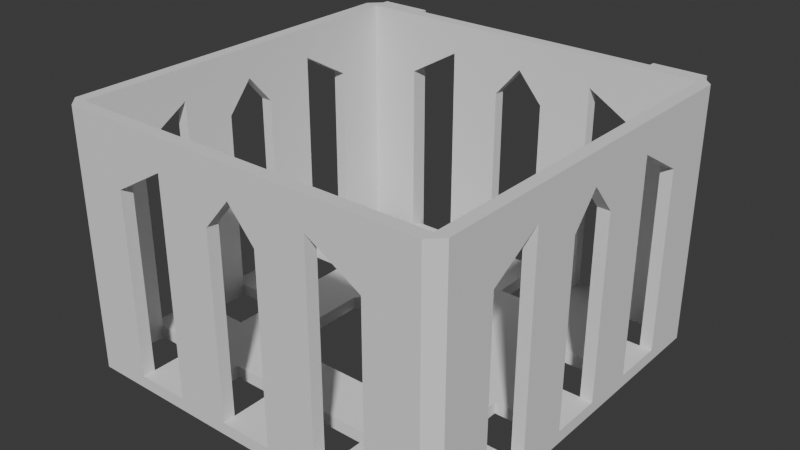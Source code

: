 # Source: shower_bottle_holder_1.blend  (saved by Blender 4.2.66; exported with 4.5.12 LTS)
import bpy
from mathutils import Matrix  # noqa: F401  (used for matrix-valued properties, if any)

bpy.ops.wm.read_factory_settings(use_empty=True)
scene = bpy.context.scene
scene.name = 'Scene'

# ---- collections
col_collection = bpy.data.collections.new('Collection'); scene.collection.children.link(col_collection)

# ---- world
world_world = bpy.data.worlds.new('World'); scene.world = world_world
world_world.use_nodes = True; world_world.node_tree.nodes.clear()
_N = world_world.node_tree.nodes; _L = world_world.node_tree.links
n0 = _N.new('ShaderNodeOutputWorld'); n0.name = 'World Output'; n0.location = (300, 300)
n1 = _N.new('ShaderNodeBackground'); n1.name = 'Background'; n1.location = (10, 300)
n1.inputs[0].default_value = (0.05088, 0.05088, 0.05088, 1.0)
_L.new(n1.outputs[0], n0.inputs[0])
n0.is_active_output = True
world_world.color = (0.05088, 0.05088, 0.05088)
world_world.use_sun_shadow = False
world_world.sun_shadow_jitter_overblur = 0.0

# ---- meshes
me_cube = bpy.data.meshes.new('Cube')
me_cube.from_pydata([(-60.0, -60.0, -2.0), (-60.0, -60.0, 2.0), (-60.0, 60.0, -2.0), (-60.0, 60.0, 2.0), (60.0, -60.0, -2.0), (60.0, -60.0, 2.0), (60.0, 60.0, -2.0), (60.0, 60.0, 2.0), (-60.0, -64.0, -2.0), (-60.0, -64.0, 2.0), (-60.0, 64.0, 2.0), (-60.0, 64.0, -2.0), (60.0, 64.0, -2.0), (60.0, 64.0, 2.0), (60.0, -64.0, 2.0), (60.0, -64.0, -2.0), (-64.0, 60.0, -2.0), (-64.0, -60.0, -2.0), (-64.0, -60.0, 2.0), (-64.0, 60.0, 2.0), (64.0, 60.0, 2.0), (64.0, 60.0, -2.0), (64.0, -60.0, -2.0), (64.0, -60.0, 2.0), (60.0, 42.86, 2.0), (60.0, 25.71, 2.0), (60.0, 8.571, 2.0), (60.0, -8.571, 2.0), (60.0, -25.71, 2.0), (60.0, -42.86, 2.0), (64.0, 42.86, 2.0), (64.0, 25.71, 2.0), (64.0, 8.571, 2.0), (64.0, -8.571, 2.0), (64.0, -25.71, 2.0), (64.0, -42.86, 2.0), (42.86, -60.0, 2.0), (25.71, -60.0, 2.0), (8.571, -60.0, 2.0), (-8.571, -60.0, 2.0), (-25.71, -60.0, 2.0), (-42.86, -60.0, 2.0), (42.86, -64.0, 2.0), (25.71, -64.0, 2.0), (8.571, -64.0, 2.0), (-8.571, -64.0, 2.0), (-25.71, -64.0, 2.0), (-42.86, -64.0, 2.0), (-60.0, -42.86, 2.0), (-60.0, -25.71, 2.0), (-60.0, -8.571, 2.0), (-60.0, 8.571, 2.0), (-60.0, 25.71, 2.0), (-60.0, 42.86, 2.0), (-64.0, -42.86, 2.0), (-64.0, -25.71, 2.0), (-64.0, -8.571, 2.0), (-64.0, 8.571, 2.0), (-64.0, 25.71, 2.0), (-64.0, 42.86, 2.0), (-42.86, 60.0, 2.0), (-25.71, 60.0, 2.0), (-8.571, 60.0, 2.0), (8.571, 60.0, 2.0), (25.71, 60.0, 2.0), (42.86, 60.0, 2.0), (-42.86, 64.0, 2.0), (-25.71, 64.0, 2.0), (-8.571, 64.0, 2.0), (8.571, 64.0, 2.0), (25.71, 64.0, 2.0), (42.86, 64.0, 2.0), (-60.0, 42.86, 62.0), (-60.0, 60.0, 62.0), (42.86, 60.0, 62.0), (60.0, 60.0, 62.0), (60.0, -42.86, 62.0), (60.0, -60.0, 62.0), (-42.86, -60.0, 62.0), (-60.0, -60.0, 62.0), (42.86, 64.0, 62.0), (60.0, 64.0, 62.0), (-42.86, -64.0, 62.0), (-60.0, -64.0, 62.0), (60.0, -64.0, 62.0), (-60.0, 64.0, 62.0), (-64.0, 42.86, 62.0), (-64.0, 60.0, 62.0), (64.0, -42.86, 62.0), (64.0, -60.0, 62.0), (-64.0, -60.0, 62.0), (64.0, 60.0, 62.0), (60.0, 42.86, 62.0), (60.0, 25.71, 72.0), (60.0, 8.571, 62.0), (60.0, -8.571, 62.0), (60.0, -25.71, 72.0), (64.0, 42.86, 62.0), (64.0, 25.71, 72.0), (64.0, 8.571, 62.0), (64.0, -8.571, 62.0), (64.0, -25.71, 72.0), (42.86, -60.0, 62.0), (25.71, -60.0, 72.0), (8.571, -60.0, 62.0), (-8.571, -60.0, 62.0), (-25.71, -60.0, 72.0), (42.86, -64.0, 62.0), (25.71, -64.0, 72.0), (8.571, -64.0, 62.0), (-8.571, -64.0, 62.0), (-25.71, -64.0, 72.0), (-60.0, -42.86, 62.0), (-60.0, -25.71, 72.0), (-60.0, -8.571, 62.0), (-60.0, 8.571, 62.0), (-60.0, 25.71, 72.0), (-64.0, -42.86, 62.0), (-64.0, -25.71, 72.0), (-64.0, -8.571, 62.0), (-64.0, 8.571, 62.0), (-64.0, 25.71, 72.0), (-42.86, 60.0, 62.0), (-25.71, 60.0, 72.0), (-8.571, 60.0, 62.0), (8.571, 60.0, 62.0), (25.71, 60.0, 72.0), (-42.86, 64.0, 62.0), (-25.71, 64.0, 72.0), (-8.571, 64.0, 62.0), (8.571, 64.0, 62.0), (25.71, 64.0, 72.0), (-60.0, 42.86, 82.0), (-60.0, 60.0, 82.0), (42.86, 60.0, 82.0), (60.0, 60.0, 82.0), (60.0, -42.86, 82.0), (60.0, -60.0, 82.0), (-42.86, -60.0, 82.0), (-60.0, -60.0, 82.0), (42.86, 64.0, 82.0), (60.0, 64.0, 82.0), (-42.86, -64.0, 82.0), (-60.0, -64.0, 82.0), (60.0, -64.0, 82.0), (-60.0, 64.0, 82.0), (-64.0, 42.86, 82.0), (-64.0, 60.0, 82.0), (64.0, -42.86, 82.0), (64.0, -60.0, 82.0), (-64.0, -60.0, 82.0), (64.0, 60.0, 82.0), (60.0, 42.86, 82.0), (60.0, 25.71, 82.0), (60.0, 8.571, 82.0), (60.0, -8.571, 82.0), (60.0, -25.71, 82.0), (64.0, 42.86, 82.0), (64.0, 25.71, 82.0), (64.0, 8.571, 82.0), (64.0, -8.571, 82.0), (64.0, -25.71, 82.0), (42.86, -60.0, 82.0), (25.71, -60.0, 82.0), (8.571, -60.0, 82.0), (-8.571, -60.0, 82.0), (-25.71, -60.0, 82.0), (42.86, -64.0, 82.0), (25.71, -64.0, 82.0), (8.571, -64.0, 82.0), (-8.571, -64.0, 82.0), (-25.71, -64.0, 82.0), (-60.0, -42.86, 82.0), (-60.0, -25.71, 82.0), (-60.0, -8.571, 82.0), (-60.0, 8.571, 82.0), (-60.0, 25.71, 82.0), (-64.0, -42.86, 82.0), (-64.0, -25.71, 82.0), (-64.0, -8.571, 82.0), (-64.0, 8.571, 82.0), (-64.0, 25.71, 82.0), (-42.86, 60.0, 82.0), (-25.71, 60.0, 82.0), (-8.571, 60.0, 82.0), (8.571, 60.0, 82.0), (25.71, 60.0, 82.0), (-42.86, 64.0, 82.0), (-25.71, 64.0, 82.0), (-8.571, 64.0, 82.0), (8.571, 64.0, 82.0), (25.71, 64.0, 82.0), (-60.0, 1.907e-06, 72.0), (-64.0, 1.907e-06, 72.0), (-64.0, 1.907e-06, 82.0), (-60.0, 1.907e-06, 82.0), (60.0, -1.907e-06, 82.0), (64.0, -1.907e-06, 82.0), (64.0, -1.907e-06, 72.0), (60.0, -1.907e-06, 72.0), (1.907e-06, 60.0, 72.0), (1.907e-06, 60.0, 82.0), (1.907e-06, 64.0, 82.0), (1.907e-06, 64.0, 72.0), (-1.907e-06, -64.0, 72.0), (-1.907e-06, -64.0, 82.0), (-1.907e-06, -60.0, 82.0), (-1.907e-06, -60.0, 72.0), (-42.86, 64.0, -2.0), (42.86, 64.0, -2.0), (-60.0, 66.0, 2.0), (-60.0, 66.0, -2.0), (-42.86, 66.0, -2.0), (42.86, 66.0, 2.0), (60.0, 66.0, 2.0), (60.0, 66.0, -2.0), (42.86, 66.0, 62.0), (-60.0, 66.0, 62.0), (-42.86, 66.0, 2.0), (60.0, 66.0, 62.0), (-42.86, 66.0, 62.0), (42.86, 66.0, 82.0), (60.0, 66.0, 82.0), (-60.0, 66.0, 82.0), (-42.86, 66.0, 82.0), (42.86, 66.0, -2.0), (-42.89, 42.86, 2.0), (-42.91, -8.571, 2.0), (-42.92, 8.571, 2.0), (-42.92, -42.86, 2.0), (-42.95, 25.71, 2.0), (-42.91, -25.71, 2.0), (-25.77, -8.571, 2.0), (-25.76, 25.71, 2.0), (-25.76, 42.86, 2.0), (-25.77, -42.86, 2.0), (-25.76, 8.571, 2.0), (-25.78, -25.71, 2.0), (-8.582, 25.71, 2.0), (-8.569, 42.86, 2.0), (-8.555, -42.86, 2.0), (-8.582, -25.71, 2.0), (8.599, 42.86, 2.0), (8.592, -42.86, 2.0), (8.592, 25.71, 2.0), (8.588, -25.71, 2.0), (25.76, 25.71, 2.0), (25.75, 42.86, 2.0), (25.76, 8.571, 2.0), (25.75, -42.86, 2.0), (25.75, -8.571, 2.0), (25.75, -25.71, 2.0), (42.94, -8.571, 2.0), (42.94, 42.86, 2.0), (42.95, 8.571, 2.0), (42.94, -42.86, 2.0), (42.92, 25.71, 2.0), (42.91, -25.71, 2.0), (-60.0, 42.86, -2.0), (-60.0, 25.71, -2.0), (-60.0, 8.571, -2.0), (-60.0, -8.571, -2.0), (-60.0, -25.71, -2.0), (-60.0, -42.86, -2.0), (60.0, -42.86, -2.0), (60.0, -25.71, -2.0), (60.0, -8.571, -2.0), (60.0, 8.571, -2.0), (60.0, 25.71, -2.0), (60.0, 42.86, -2.0), (42.86, 60.0, -2.0), (25.71, 60.0, -2.0), (8.571, 60.0, -2.0), (-8.571, 60.0, -2.0), (-25.71, 60.0, -2.0), (-42.86, 60.0, -2.0), (-42.86, -60.0, -2.0), (-25.71, -60.0, -2.0), (-8.571, -60.0, -2.0), (8.571, -60.0, -2.0), (25.71, -60.0, -2.0), (42.86, -60.0, -2.0), (42.86, 42.86, -2.0), (25.71, 42.86, -2.0), (8.571, 42.86, -2.0), (-8.571, 42.86, -2.0), (-25.71, 42.86, -2.0), (-42.86, 42.86, -2.0), (42.86, 25.71, -2.0), (25.71, 25.71, -2.0), (8.571, 25.71, -2.0), (-8.571, 25.71, -2.0), (-25.71, 25.71, -2.0), (-42.86, 25.71, -2.0), (42.86, 8.571, -2.0), (25.71, 8.571, -2.0), (-25.71, 8.571, -2.0), (-42.86, 8.571, -2.0), (42.86, -8.571, -2.0), (25.71, -8.571, -2.0), (-25.71, -8.571, -2.0), (-42.86, -8.571, -2.0), (42.86, -25.71, -2.0), (25.71, -25.71, -2.0), (8.571, -25.71, -2.0), (-8.571, -25.71, -2.0), (-25.71, -25.71, -2.0), (-42.86, -25.71, -2.0), (42.86, -42.86, -2.0), (25.71, -42.86, -2.0), (8.571, -42.86, -2.0), (-8.571, -42.86, -2.0), (-25.71, -42.86, -2.0), (-42.86, -42.86, -2.0)], [], [(2, 258, 259, 260, 261, 262, 263, 0, 17, 16), (3, 60, 122, 73), (59, 53, 72, 86), (6, 270, 271, 272, 273, 274, 275, 2, 11, 208, 209, 12), (15, 14, 42, 43, 44, 45, 46, 47, 9, 8), (7, 24, 92, 75), (0, 276, 277, 278, 279, 280, 281, 4, 15, 8), (17, 18, 54, 55, 56, 57, 58, 59, 19, 16), (21, 20, 30, 31, 32, 33, 34, 35, 23, 22), (4, 264, 265, 266, 267, 268, 269, 6, 21, 22), (43, 108, 109, 44), (52, 58, 121, 116), (2, 16, 11), (11, 16, 19, 10), (57, 51, 115, 120), (0, 8, 17), (9, 18, 17, 8), (13, 81, 91, 20), (15, 4, 22), (15, 22, 23, 14), (42, 14, 84, 107), (12, 21, 6), (13, 20, 21, 12), (50, 56, 119, 114), (24, 25, 31, 30), (55, 49, 113, 118), (26, 27, 33, 32), (14, 23, 89, 84), (28, 29, 35, 34), (39, 40, 106, 105), (36, 37, 43, 42), (48, 54, 117, 112), (38, 39, 45, 44), (9, 83, 90, 18), (40, 41, 47, 46), (37, 38, 104, 103), (48, 49, 55, 54), (58, 57, 120, 121), (50, 51, 57, 56), (9, 47, 82, 83), (52, 53, 59, 58), (71, 65, 74, 80), (60, 61, 67, 66), (19, 87, 85, 10), (62, 63, 69, 68), (5, 36, 102, 77), (64, 65, 71, 70), (146, 86, 121, 181), (132, 146, 181, 176), (74, 75, 135, 134), (128, 123, 122, 127), (193, 194, 180, 120), (72, 73, 133, 132), (188, 128, 127, 187), (192, 193, 120, 115), (101, 100, 160, 161), (183, 188, 187, 182), (99, 98, 158, 159), (123, 183, 182, 122), (97, 91, 151, 157), (121, 120, 180, 181), (95, 96, 156, 155), (119, 118, 178, 179), (93, 94, 154, 153), (117, 90, 150, 177), (75, 92, 152, 135), (115, 116, 176, 175), (46, 45, 110, 111), (25, 26, 94, 93), (61, 62, 124, 123), (36, 42, 107, 102), (27, 28, 96, 95), (19, 59, 86, 87), (43, 37, 103, 108), (53, 3, 73, 72), (63, 64, 126, 125), (38, 44, 109, 104), (30, 20, 91, 97), (45, 39, 105, 110), (65, 7, 75, 74), (10, 85, 217, 210), (40, 46, 111, 106), (32, 31, 98, 99), (23, 35, 88, 89), (47, 41, 78, 82), (29, 5, 77, 76), (68, 67, 128, 129), (1, 48, 112, 79), (34, 33, 100, 101), (41, 1, 79, 78), (70, 69, 130, 131), (49, 50, 114, 113), (24, 30, 97, 92), (31, 25, 93, 98), (60, 66, 127, 122), (51, 52, 116, 115), (26, 32, 99, 94), (67, 61, 123, 128), (33, 27, 95, 100), (62, 68, 129, 124), (54, 18, 90, 117), (28, 34, 101, 96), (69, 63, 125, 130), (35, 29, 76, 88), (64, 70, 131, 126), (56, 55, 118, 119), (138, 139, 143, 142), (132, 133, 147, 146), (136, 137, 149, 148), (145, 147, 133), (139, 150, 143), (137, 144, 149), (135, 151, 141), (135, 152, 157, 151), (153, 154, 159, 158), (155, 156, 161, 160), (137, 162, 167, 144), (163, 164, 169, 168), (165, 166, 171, 170), (139, 172, 177, 150), (173, 174, 179, 178), (175, 176, 181, 180), (183, 184, 189, 188), (185, 186, 191, 190), (76, 77, 137, 136), (203, 200, 124, 129), (202, 203, 129, 189), (78, 79, 139, 138), (73, 122, 182, 133), (187, 127, 220, 224), (123, 124, 184, 183), (200, 201, 184, 124), (83, 82, 142, 143), (125, 126, 186, 185), (77, 102, 162, 137), (208, 11, 211, 212), (103, 104, 164, 163), (129, 128, 188, 189), (105, 106, 166, 165), (131, 130, 190, 191), (107, 84, 144, 167), (80, 74, 126, 131), (109, 108, 168, 169), (87, 86, 146, 147), (140, 80, 131, 191), (111, 110, 170, 171), (89, 88, 148, 149), (134, 140, 191, 186), (74, 134, 186, 126), (152, 92, 93, 153), (157, 152, 153, 158), (97, 157, 158, 98), (92, 97, 98, 93), (199, 196, 154, 94), (198, 199, 94, 99), (197, 198, 99, 159), (87, 147, 145, 85), (196, 197, 159, 154), (83, 143, 150, 90), (79, 112, 172, 139), (84, 89, 149, 144), (113, 114, 174, 173), (81, 141, 151, 91), (194, 195, 175, 180), (195, 192, 115, 175), (174, 114, 192, 195), (179, 174, 195, 194), (114, 119, 193, 192), (119, 179, 194, 193), (86, 72, 116, 121), (72, 132, 176, 116), (118, 113, 112, 117), (113, 173, 172, 112), (173, 178, 177, 172), (178, 118, 117, 177), (78, 138, 166, 106), (138, 142, 171, 166), (142, 82, 111, 171), (82, 78, 106, 111), (204, 205, 170, 110), (205, 206, 165, 170), (206, 207, 105, 165), (207, 204, 110, 105), (107, 167, 168, 108), (167, 162, 163, 168), (162, 102, 103, 163), (102, 107, 108, 103), (76, 136, 156, 96), (136, 148, 161, 156), (148, 88, 101, 161), (88, 76, 96, 101), (155, 160, 197, 196), (160, 100, 198, 197), (100, 95, 199, 198), (95, 155, 196, 199), (125, 185, 201, 200), (190, 130, 203, 202), (130, 125, 200, 203), (104, 109, 204, 207), (164, 104, 207, 206), (169, 164, 206, 205), (109, 169, 205, 204), (208, 66, 67, 68, 69, 70, 71, 209), (85, 145, 223, 217), (11, 10, 210, 211), (211, 210, 218, 212), (218, 210, 217, 220), (214, 213, 216, 219), (219, 216, 221, 222), (220, 217, 223, 224), (225, 213, 214, 215), (66, 208, 212, 218), (13, 12, 215, 214), (127, 66, 218, 220), (81, 13, 214, 219), (12, 209, 225, 215), (71, 80, 216, 213), (209, 71, 213, 225), (80, 140, 221, 216), (141, 81, 219, 222), (223, 145, 133, 182, 187, 224), (189, 184, 201, 185, 190, 202), (135, 141, 222, 221, 140, 134), (26, 254, 252, 27), (53, 52, 230, 226), (28, 257, 255, 29), (226, 230, 233, 234), (227, 228, 51, 50), (229, 231, 49, 48), (234, 233, 238, 239), (237, 232, 227, 231), (232, 236, 228, 227), (235, 237, 231, 229), (236, 233, 230, 228), (40, 235, 229, 41), (234, 61, 60, 226), (300, 296, 236, 232), (239, 238, 244, 242), (240, 241, 237, 235), (251, 250, 245), (303, 304, 299), (242, 244, 246, 247), (243, 245, 241, 240), (304, 305, 241, 245), (38, 243, 240, 39), (242, 63, 62, 239), (247, 246, 256, 253), (237, 241, 232), (249, 251, 245, 243), (253, 256, 25, 24), (257, 252, 250, 251), (252, 254, 248, 250), (255, 257, 251, 249), (254, 256, 246, 248), (36, 255, 249, 37), (253, 65, 64, 247), (282, 269, 268, 288), (294, 267, 266, 298), (302, 265, 264, 308), (262, 307, 313, 263), (307, 306, 312, 313), (306, 305, 311, 312), (305, 304, 310, 311), (304, 303, 309, 310), (303, 302, 308, 309), (301, 300, 306, 307), (306, 300, 305), (268, 267, 26, 25), (299, 298, 302, 303), (260, 297, 301, 261), (297, 296, 300, 301), (295, 299, 250, 248), (233, 236, 238), (292, 291, 296), (295, 294, 298, 299), (288, 268, 25, 256), (293, 292, 296, 297), (294, 288, 256, 254), (291, 290, 244, 238), (267, 294, 254, 26), (289, 288, 294, 295), (258, 287, 293, 259), (287, 286, 292, 293), (286, 285, 291, 292), (285, 284, 290, 291), (284, 283, 289, 290), (283, 282, 288, 289), (266, 265, 28, 27), (275, 274, 286, 287), (298, 266, 27, 252), (273, 272, 284, 285), (302, 298, 252, 257), (271, 270, 282, 283), (265, 302, 257, 28), (313, 312, 277, 276), (290, 289, 295), (311, 310, 279, 278), (246, 244, 248), (309, 308, 281, 280), (4, 281, 36, 5), (281, 308, 255, 36), (308, 264, 29, 255), (264, 4, 5, 29), (279, 310, 243, 38), (310, 309, 249, 243), (309, 280, 37, 249), (280, 279, 38, 37), (277, 312, 235, 40), (312, 311, 240, 235), (311, 278, 39, 240), (278, 277, 40, 39), (1, 41, 276, 0), (41, 229, 313, 276), (229, 48, 263, 313), (48, 1, 0, 263), (261, 301, 227, 50), (301, 307, 231, 227), (307, 262, 49, 231), (262, 261, 50, 49), (259, 293, 230, 52), (293, 297, 228, 230), (297, 260, 51, 228), (260, 259, 52, 51), (2, 275, 60, 3), (275, 287, 226, 60), (287, 258, 53, 226), (258, 2, 3, 53), (273, 285, 239, 62), (285, 286, 234, 239), (286, 274, 61, 234), (274, 273, 62, 61), (271, 283, 247, 64), (283, 284, 242, 247), (284, 272, 63, 242), (272, 271, 64, 63), (6, 269, 24, 7), (269, 282, 253, 24), (282, 270, 65, 253), (270, 6, 7, 65), (245, 250, 299, 304), (232, 241, 305, 300), (295, 248, 244, 290), (236, 296, 291, 238)])
_uv = me_cube.uv_layers.new(name='UVMap')
_uv.uv.foreach_set('vector', [0.125, 0.5, 0.125, 0.5357, 0.125, 0.5714, 0.125, 0.6071, 0.125, 0.6429, 0.125, 0.6786, 0.125, 0.7143, 0.125, 0.75, 0.125, 0.75, 0.125, 0.5, 0.875, 0.5, 0.8393, 0.5, 0.8393, 0.5, 0.875, 0.5, 0.875, 0.5357, 0.875, 0.5357, 0.875, 0.5357, 0.875, 0.5357, 0.375, 0.5, 0.3393, 0.5, 0.3036, 0.5, 0.2679, 0.5, 0.2321, 0.5, 0.1964, 0.5, 0.1607, 0.5, 0.125, 0.5, 0.125, 0.5, 0.1608, 0.5, 0.3394, 0.5, 0.375, 0.5, 0.375, 0.75, 0.625, 0.75, 0.625, 0.7857, 0.625, 0.8214, 0.625, 0.8571, 0.625, 0.8929, 0.625, 0.9286, 0.625, 0.9643, 0.625, 1.0, 0.375, 1.0, 0.625, 0.5, 0.625, 0.5357, 0.625, 0.5357, 0.625, 0.5, 0.125, 0.75, 0.1607, 0.75, 0.1964, 0.75, 0.2321, 0.75, 0.2679, 0.75, 0.3036, 0.75, 0.3393, 0.75, 0.375, 0.75, 0.375, 0.75, 0.125, 0.75, 0.375, 0.0, 0.625, 0.0, 0.625, 0.03571, 0.625, 0.07143, 0.625, 0.1071, 0.625, 0.1429, 0.625, 0.1786, 0.625, 0.2143, 0.625, 0.25, 0.375, 0.25, 0.375, 0.5, 0.625, 0.5, 0.625, 0.5357, 0.625, 0.5714, 0.625, 0.6071, 0.625, 0.6429, 0.625, 0.6786, 0.625, 0.7143, 0.625, 0.75, 0.375, 0.75, 0.375, 0.75, 0.375, 0.7143, 0.375, 0.6786, 0.375, 0.6429, 0.375, 0.6071, 0.375, 0.5714, 0.375, 0.5357, 0.375, 0.5, 0.375, 0.5, 0.375, 0.75, 0.0, 0.0, 0.0, 0.0, 0.0, 0.0, 0.0, 0.0, 0.875, 0.5714, 0.875, 0.5714, 0.875, 0.5714, 0.875, 0.5714, 0.125, 0.5, 0.125, 0.5, 0.125, 0.5, 0.375, 0.25, 0.375, 0.25, 0.875, 0.5, 0.625, 0.25, 0.875, 0.6071, 0.875, 0.6071, 0.875, 0.6071, 0.875, 0.6071, 0.375, 0.0, 0.375, 0.0, 0.125, 0.75, 0.625, 1.0, 0.625, 0.0, 0.125, 0.75, 0.375, 1.0, 0.625, 0.5, 0.625, 0.5, 0.625, 0.5, 0.625, 0.5, 0.375, 0.75, 0.375, 0.75, 0.375, 0.75, 0.375, 0.75, 0.375, 0.75, 0.625, 0.75, 0.625, 0.75, 0.625, 0.7857, 0.625, 0.75, 0.625, 0.75, 0.625, 0.7857, 0.375, 0.5, 0.375, 0.5, 0.375, 0.5, 0.625, 0.5, 0.625, 0.5, 0.375, 0.5, 0.375, 0.5, 0.875, 0.6429, 0.875, 0.6429, 0.875, 0.6429, 0.875, 0.6429, 0.625, 0.5357, 0.625, 0.5714, 0.625, 0.5714, 0.625, 0.5357, 0.875, 0.6786, 0.875, 0.6786, 0.875, 0.6786, 0.875, 0.6786, 0.625, 0.6071, 0.625, 0.6429, 0.625, 0.6429, 0.625, 0.6071, 0.625, 0.75, 0.625, 0.75, 0.625, 0.75, 0.625, 0.75, 0.625, 0.6786, 0.625, 0.7143, 0.625, 0.7143, 0.625, 0.6786, 0.7679, 0.75, 0.8036, 0.75, 0.8036, 0.75, 0.7679, 0.75, 0.6607, 0.75, 0.6964, 0.75, 0.6964, 0.75, 0.6607, 0.75, 0.875, 0.7143, 0.875, 0.7143, 0.875, 0.7143, 0.875, 0.7143, 0.7321, 0.75, 0.7679, 0.75, 0.7679, 0.75, 0.7321, 0.75, 0.625, 1.0, 0.625, 1.0, 0.625, 0.0, 0.625, 0.0, 0.8036, 0.75, 0.8393, 0.75, 0.8393, 0.75, 0.8036, 0.75, 0.6964, 0.75, 0.7321, 0.75, 0.7321, 0.75, 0.6964, 0.75, 0.875, 0.7143, 0.875, 0.6786, 0.875, 0.6786, 0.875, 0.7143, 0.625, 0.1786, 0.625, 0.1429, 0.625, 0.1429, 0.625, 0.1786, 0.875, 0.6429, 0.875, 0.6071, 0.875, 0.6071, 0.875, 0.6429, 0.625, 1.0, 0.625, 0.9643, 0.625, 0.9643, 0.625, 1.0, 0.875, 0.5714, 0.875, 0.5357, 0.875, 0.5357, 0.875, 0.5714, 0.6607, 0.5, 0.6607, 0.5, 0.6607, 0.5, 0.6607, 0.5, 0.8393, 0.5, 0.8036, 0.5, 0.8036, 0.5, 0.8393, 0.5, 0.875, 0.5, 0.875, 0.5, 0.625, 0.25, 0.625, 0.25, 0.7679, 0.5, 0.7321, 0.5, 0.7321, 0.5, 0.7679, 0.5, 0.625, 0.75, 0.6607, 0.75, 0.6607, 0.75, 0.625, 0.75, 0.6964, 0.5, 0.6607, 0.5, 0.6607, 0.5, 0.6964, 0.5, 0.625, 0.2143, 0.625, 0.2143, 0.625, 0.1786, 0.625, 0.1786, 0.875, 0.5357, 0.875, 0.5357, 0.875, 0.5714, 0.875, 0.5714, 0.6607, 0.5, 0.625, 0.5, 0.625, 0.5, 0.6607, 0.5, 0.8036, 0.5, 0.8036, 0.5, 0.8393, 0.5, 0.8393, 0.5, 0.625, 0.125, 0.625, 0.125, 0.625, 0.1429, 0.625, 0.1429, 0.875, 0.5357, 0.875, 0.5, 0.875, 0.5, 0.875, 0.5357, 0.625, 0.3214, 0.625, 0.3214, 0.625, 0.2857, 0.625, 0.2857, 0.875, 0.625, 0.875, 0.625, 0.875, 0.6071, 0.875, 0.6071, 0.625, 0.6786, 0.625, 0.6429, 0.625, 0.6429, 0.625, 0.6786, 0.8036, 0.5, 0.8036, 0.5, 0.8393, 0.5, 0.8393, 0.5, 0.625, 0.6071, 0.625, 0.5714, 0.625, 0.5714, 0.625, 0.6071, 0.8036, 0.5, 0.8036, 0.5, 0.8393, 0.5, 0.8393, 0.5, 0.625, 0.5357, 0.625, 0.5, 0.625, 0.5, 0.625, 0.5357, 0.625, 0.1786, 0.625, 0.1429, 0.625, 0.1429, 0.625, 0.1786, 0.625, 0.6429, 0.625, 0.6786, 0.625, 0.6786, 0.625, 0.6429, 0.625, 0.1071, 0.625, 0.07143, 0.625, 0.07143, 0.625, 0.1071, 0.625, 0.5714, 0.625, 0.6071, 0.625, 0.6071, 0.625, 0.5714, 0.625, 0.03571, 0.625, 0.0, 0.625, 0.0, 0.625, 0.03571, 0.625, 0.5, 0.625, 0.5357, 0.625, 0.5357, 0.625, 0.5, 0.875, 0.6071, 0.875, 0.5714, 0.875, 0.5714, 0.875, 0.6071, 0.625, 0.9286, 0.625, 0.8929, 0.625, 0.8929, 0.625, 0.9286, 0.625, 0.5714, 0.625, 0.6071, 0.625, 0.6071, 0.625, 0.5714, 0.8036, 0.5, 0.7679, 0.5, 0.7679, 0.5, 0.8036, 0.5, 0.6607, 0.75, 0.6607, 0.75, 0.6607, 0.75, 0.6607, 0.75, 0.625, 0.6429, 0.625, 0.6786, 0.625, 0.6786, 0.625, 0.6429, 0.625, 0.25, 0.625, 0.2143, 0.625, 0.2143, 0.625, 0.25, 0.6964, 0.75, 0.6964, 0.75, 0.6964, 0.75, 0.6964, 0.75, 0.875, 0.5357, 0.875, 0.5, 0.875, 0.5, 0.875, 0.5357, 0.7321, 0.5, 0.6964, 0.5, 0.6964, 0.5, 0.7321, 0.5, 0.7321, 0.75, 0.7321, 0.75, 0.7321, 0.75, 0.7321, 0.75, 0.625, 0.5357, 0.625, 0.5, 0.625, 0.5, 0.625, 0.5357, 0.7679, 0.75, 0.7679, 0.75, 0.7679, 0.75, 0.7679, 0.75, 0.6607, 0.5, 0.625, 0.5, 0.625, 0.5, 0.6607, 0.5, 0.625, 0.25, 0.625, 0.25, 0.625, 0.25, 0.625, 0.25, 0.8036, 0.75, 0.8036, 0.75, 0.8036, 0.75, 0.8036, 0.75, 0.625, 0.6071, 0.625, 0.5714, 0.625, 0.5714, 0.625, 0.6071, 0.625, 0.75, 0.625, 0.7143, 0.625, 0.7143, 0.625, 0.75, 0.8393, 0.75, 0.8393, 0.75, 0.8393, 0.75, 0.8393, 0.75, 0.625, 0.7143, 0.625, 0.75, 0.625, 0.75, 0.625, 0.7143, 0.625, 0.3571, 0.625, 0.3214, 0.625, 0.3214, 0.625, 0.3571, 0.875, 0.75, 0.875, 0.7143, 0.875, 0.7143, 0.875, 0.75, 0.625, 0.6786, 0.625, 0.6429, 0.625, 0.6429, 0.625, 0.6786, 0.8393, 0.75, 0.875, 0.75, 0.875, 0.75, 0.8393, 0.75, 0.625, 0.4286, 0.625, 0.3929, 0.625, 0.3929, 0.625, 0.4286, 0.875, 0.6786, 0.875, 0.6429, 0.875, 0.6429, 0.875, 0.6786, 0.625, 0.5357, 0.625, 0.5357, 0.625, 0.5357, 0.625, 0.5357, 0.625, 0.5714, 0.625, 0.5714, 0.625, 0.5714, 0.625, 0.5714, 0.8393, 0.5, 0.8393, 0.5, 0.8393, 0.5, 0.8393, 0.5, 0.875, 0.6071, 0.875, 0.5714, 0.875, 0.5714, 0.875, 0.6071, 0.625, 0.6071, 0.625, 0.6071, 0.625, 0.6071, 0.625, 0.6071, 0.8036, 0.5, 0.8036, 0.5, 0.8036, 0.5, 0.8036, 0.5, 0.625, 0.6429, 0.625, 0.6429, 0.625, 0.6429, 0.625, 0.6429, 0.7679, 0.5, 0.7679, 0.5, 0.7679, 0.5, 0.7679, 0.5, 0.625, 0.03571, 0.625, 0.0, 0.625, 0.0, 0.625, 0.03571, 0.625, 0.6786, 0.625, 0.6786, 0.625, 0.6786, 0.625, 0.6786, 0.7321, 0.5, 0.7321, 0.5, 0.7321, 0.5, 0.7321, 0.5, 0.625, 0.7143, 0.625, 0.7143, 0.625, 0.7143, 0.625, 0.7143, 0.6964, 0.5, 0.6964, 0.5, 0.6964, 0.5, 0.6964, 0.5, 0.625, 0.1071, 0.625, 0.07143, 0.625, 0.07143, 0.625, 0.1071, 0.8393, 0.75, 0.875, 0.75, 0.875, 0.75, 0.8393, 0.75, 0.875, 0.5357, 0.875, 0.5, 0.875, 0.5, 0.875, 0.5357, 0.625, 0.7143, 0.625, 0.75, 0.625, 0.75, 0.625, 0.7143, 0.875, 0.5, 0.875, 0.5, 0.875, 0.5, 0.875, 0.75, 0.875, 0.75, 0.875, 0.75, 0.625, 0.75, 0.625, 0.75, 0.625, 0.75, 0.625, 0.5, 0.625, 0.5, 0.625, 0.5, 0.625, 0.5, 0.625, 0.5357, 0.625, 0.5357, 0.625, 0.5, 0.625, 0.5714, 0.625, 0.6071, 0.625, 0.6071, 0.625, 0.5714, 0.625, 0.6429, 0.625, 0.6786, 0.625, 0.6786, 0.625, 0.6429, 0.625, 0.75, 0.6607, 0.75, 0.6607, 0.75, 0.625, 0.75, 0.6964, 0.75, 0.7321, 0.75, 0.7321, 0.75, 0.6964, 0.75, 0.7679, 0.75, 0.8036, 0.75, 0.8036, 0.75, 0.7679, 0.75, 0.875, 0.75, 0.875, 0.7143, 0.875, 0.7143, 0.875, 0.75, 0.875, 0.6786, 0.875, 0.6429, 0.875, 0.6429, 0.875, 0.6786, 0.875, 0.6071, 0.875, 0.5714, 0.875, 0.5714, 0.875, 0.6071, 0.8036, 0.5, 0.7679, 0.5, 0.7679, 0.5, 0.8036, 0.5, 0.7321, 0.5, 0.6964, 0.5, 0.6964, 0.5, 0.7321, 0.5, 0.625, 0.7143, 0.625, 0.75, 0.625, 0.75, 0.625, 0.7143, 0.75, 0.5, 0.75, 0.5, 0.7679, 0.5, 0.7679, 0.5, 0.625, 0.375, 0.625, 0.375, 0.625, 0.3571, 0.625, 0.3571, 0.8393, 0.75, 0.875, 0.75, 0.875, 0.75, 0.8393, 0.75, 0.875, 0.5, 0.8393, 0.5, 0.8393, 0.5, 0.875, 0.5, 0.625, 0.2857, 0.625, 0.2857, 0.625, 0.2857, 0.625, 0.2857, 0.8036, 0.5, 0.7679, 0.5, 0.7679, 0.5, 0.8036, 0.5, 0.75, 0.5, 0.75, 0.5, 0.7679, 0.5, 0.7679, 0.5, 0.625, 1.0, 0.625, 0.9643, 0.625, 0.9643, 0.625, 1.0, 0.7321, 0.5, 0.6964, 0.5, 0.6964, 0.5, 0.7321, 0.5, 0.625, 0.75, 0.6607, 0.75, 0.6607, 0.75, 0.625, 0.75, 0.1608, 0.5, 0.125, 0.5, 0.125, 0.5, 0.1608, 0.5, 0.6964, 0.75, 0.7321, 0.75, 0.7321, 0.75, 0.6964, 0.75, 0.625, 0.3571, 0.625, 0.3214, 0.625, 0.3214, 0.625, 0.3571, 0.7679, 0.75, 0.8036, 0.75, 0.8036, 0.75, 0.7679, 0.75, 0.625, 0.4286, 0.625, 0.3929, 0.625, 0.3929, 0.625, 0.4286, 0.625, 0.7857, 0.625, 0.75, 0.625, 0.75, 0.625, 0.7857, 0.6607, 0.5, 0.6607, 0.5, 0.6964, 0.5, 0.6964, 0.5, 0.625, 0.8571, 0.625, 0.8214, 0.625, 0.8214, 0.625, 0.8571, 0.625, 0.25, 0.625, 0.2143, 0.625, 0.2143, 0.625, 0.25, 0.625, 0.4643, 0.625, 0.4643, 0.625, 0.4286, 0.625, 0.4286, 0.625, 0.9286, 0.625, 0.8929, 0.625, 0.8929, 0.625, 0.9286, 0.625, 0.75, 0.625, 0.7143, 0.625, 0.7143, 0.625, 0.75, 0.6607, 0.5, 0.6607, 0.5, 0.6964, 0.5, 0.6964, 0.5, 0.6607, 0.5, 0.6607, 0.5, 0.6964, 0.5, 0.6964, 0.5, 0.625, 0.5357, 0.625, 0.5357, 0.625, 0.5714, 0.625, 0.5714, 0.625, 0.5357, 0.625, 0.5357, 0.625, 0.5714, 0.625, 0.5714, 0.625, 0.5357, 0.625, 0.5357, 0.625, 0.5714, 0.625, 0.5714, 0.625, 0.5357, 0.625, 0.5357, 0.625, 0.5714, 0.625, 0.5714, 0.625, 0.625, 0.625, 0.625, 0.625, 0.6071, 0.625, 0.6071, 0.625, 0.625, 0.625, 0.625, 0.625, 0.6071, 0.625, 0.6071, 0.625, 0.625, 0.625, 0.625, 0.625, 0.6071, 0.625, 0.6071, 0.875, 0.5, 0.875, 0.5, 0.625, 0.25, 0.625, 0.25, 0.625, 0.625, 0.625, 0.625, 0.625, 0.6071, 0.625, 0.6071, 0.625, 1.0, 0.625, 1.0, 0.625, 0.0, 0.625, 0.0, 0.875, 0.75, 0.875, 0.7143, 0.875, 0.7143, 0.875, 0.75, 0.625, 0.75, 0.625, 0.75, 0.625, 0.75, 0.625, 0.75, 0.875, 0.6786, 0.875, 0.6429, 0.875, 0.6429, 0.875, 0.6786, 0.625, 0.5, 0.625, 0.5, 0.625, 0.5, 0.625, 0.5, 0.875, 0.625, 0.875, 0.625, 0.875, 0.6071, 0.875, 0.6071, 0.875, 0.625, 0.875, 0.625, 0.875, 0.6071, 0.875, 0.6071, 0.875, 0.6429, 0.875, 0.6429, 0.875, 0.625, 0.875, 0.625, 0.875, 0.6429, 0.875, 0.6429, 0.875, 0.625, 0.875, 0.625, 0.875, 0.6429, 0.875, 0.6429, 0.875, 0.625, 0.875, 0.625, 0.625, 0.1071, 0.625, 0.1071, 0.625, 0.125, 0.625, 0.125, 0.875, 0.5357, 0.875, 0.5357, 0.875, 0.5714, 0.875, 0.5714, 0.875, 0.5357, 0.875, 0.5357, 0.875, 0.5714, 0.875, 0.5714, 0.875, 0.6786, 0.875, 0.6786, 0.875, 0.7143, 0.875, 0.7143, 0.875, 0.6786, 0.875, 0.6786, 0.875, 0.7143, 0.875, 0.7143, 0.875, 0.6786, 0.875, 0.6786, 0.875, 0.7143, 0.875, 0.7143, 0.625, 0.07143, 0.625, 0.07143, 0.625, 0.03571, 0.625, 0.03571, 0.8393, 0.75, 0.8393, 0.75, 0.8036, 0.75, 0.8036, 0.75, 0.8393, 0.75, 0.8393, 0.75, 0.8036, 0.75, 0.8036, 0.75, 0.625, 0.9643, 0.625, 0.9643, 0.625, 0.9286, 0.625, 0.9286, 0.8393, 0.75, 0.8393, 0.75, 0.8036, 0.75, 0.8036, 0.75, 0.625, 0.875, 0.625, 0.875, 0.625, 0.8929, 0.625, 0.8929, 0.75, 0.75, 0.75, 0.75, 0.7679, 0.75, 0.7679, 0.75, 0.75, 0.75, 0.75, 0.75, 0.7679, 0.75, 0.7679, 0.75, 0.75, 0.75, 0.75, 0.75, 0.7679, 0.75, 0.7679, 0.75, 0.625, 0.7857, 0.625, 0.7857, 0.625, 0.8214, 0.625, 0.8214, 0.6607, 0.75, 0.6607, 0.75, 0.6964, 0.75, 0.6964, 0.75, 0.6607, 0.75, 0.6607, 0.75, 0.6964, 0.75, 0.6964, 0.75, 0.6607, 0.75, 0.6607, 0.75, 0.6964, 0.75, 0.6964, 0.75, 0.625, 0.7143, 0.625, 0.7143, 0.625, 0.6786, 0.625, 0.6786, 0.625, 0.7143, 0.625, 0.7143, 0.625, 0.6786, 0.625, 0.6786, 0.625, 0.7143, 0.625, 0.7143, 0.625, 0.6786, 0.625, 0.6786, 0.625, 0.7143, 0.625, 0.7143, 0.625, 0.6786, 0.625, 0.6786, 0.625, 0.6429, 0.625, 0.6429, 0.625, 0.625, 0.625, 0.625, 0.625, 0.6429, 0.625, 0.6429, 0.625, 0.625, 0.625, 0.625, 0.625, 0.6429, 0.625, 0.6429, 0.625, 0.625, 0.625, 0.625, 0.625, 0.6429, 0.625, 0.6429, 0.625, 0.625, 0.625, 0.625, 0.7321, 0.5, 0.7321, 0.5, 0.75, 0.5, 0.75, 0.5, 0.625, 0.3929, 0.625, 0.3929, 0.625, 0.375, 0.625, 0.375, 0.7321, 0.5, 0.7321, 0.5, 0.75, 0.5, 0.75, 0.5, 0.7321, 0.75, 0.7321, 0.75, 0.75, 0.75, 0.75, 0.75, 0.7321, 0.75, 0.7321, 0.75, 0.75, 0.75, 0.75, 0.75, 0.7321, 0.75, 0.7321, 0.75, 0.75, 0.75, 0.75, 0.75, 0.625, 0.8571, 0.625, 0.8571, 0.625, 0.875, 0.625, 0.875, 0.375, 0.2858, 0.625, 0.2857, 0.625, 0.3214, 0.625, 0.3571, 0.625, 0.3929, 0.625, 0.4286, 0.625, 0.4643, 0.375, 0.4644, 0.625, 0.25, 0.625, 0.25, 0.625, 0.25, 0.625, 0.25, 0.375, 0.25, 0.625, 0.25, 0.625, 0.25, 0.375, 0.25, 0.375, 0.25, 0.625, 0.25, 0.625, 0.2857, 0.375, 0.2858, 0.625, 0.2857, 0.625, 0.25, 0.625, 0.25, 0.625, 0.2857, 0.625, 0.5, 0.625, 0.4643, 0.625, 0.4643, 0.625, 0.5, 0.625, 0.5, 0.625, 0.4643, 0.625, 0.4643, 0.625, 0.5, 0.625, 0.2857, 0.625, 0.25, 0.625, 0.25, 0.625, 0.2857, 0.375, 0.4644, 0.625, 0.4643, 0.625, 0.5, 0.375, 0.5, 0.625, 0.2857, 0.375, 0.2858, 0.375, 0.2858, 0.625, 0.2857, 0.625, 0.5, 0.375, 0.5, 0.375, 0.5, 0.625, 0.5, 0.8393, 0.5, 0.8393, 0.5, 0.8393, 0.5, 0.8393, 0.5, 0.625, 0.5, 0.625, 0.5, 0.625, 0.5, 0.625, 0.5, 0.375, 0.5, 0.3394, 0.5, 0.3394, 0.5, 0.375, 0.5, 0.6607, 0.5, 0.6607, 0.5, 0.6607, 0.5, 0.6607, 0.5, 0.375, 0.4644, 0.625, 0.4643, 0.625, 0.4643, 0.375, 0.4644, 0.625, 0.4643, 0.625, 0.4643, 0.625, 0.4643, 0.625, 0.4643, 0.625, 0.5, 0.625, 0.5, 0.625, 0.5, 0.625, 0.5, 0.625, 0.25, 0.875, 0.5, 0.875, 0.5, 0.8393, 0.5, 0.625, 0.2857, 0.625, 0.2857, 0.625, 0.3571, 0.7679, 0.5, 0.75, 0.5, 0.7321, 0.5, 0.625, 0.3929, 0.625, 0.375, 0.625, 0.5, 0.625, 0.5, 0.625, 0.5, 0.625, 0.4643, 0.625, 0.4643, 0.6607, 0.5, 0.625, 0.6071, 0.6605, 0.6071, 0.6605, 0.6429, 0.625, 0.6429, 0.875, 0.5357, 0.875, 0.5714, 0.8395, 0.5714, 0.8394, 0.5357, 0.625, 0.6786, 0.6606, 0.6786, 0.6605, 0.7143, 0.625, 0.7143, 0.8394, 0.5357, 0.8395, 0.5714, 0.8037, 0.5714, 0.8037, 0.5357, 0.8394, 0.6429, 0.8394, 0.6071, 0.875, 0.6071, 0.875, 0.6429, 0.8394, 0.7143, 0.8394, 0.6786, 0.875, 0.6786, 0.875, 0.7143, 0.8037, 0.5357, 0.8037, 0.5714, 0.7679, 0.5714, 0.7679, 0.5357, 0.8037, 0.6786, 0.8037, 0.6429, 0.8394, 0.6429, 0.8394, 0.6786, 0.8037, 0.6429, 0.8037, 0.6071, 0.8394, 0.6071, 0.8394, 0.6429, 0.8037, 0.7143, 0.8037, 0.6786, 0.8394, 0.6786, 0.8394, 0.7143, 0.8037, 0.6071, 0.8037, 0.5714, 0.8395, 0.5714, 0.8394, 0.6071, 0.8036, 0.75, 0.8037, 0.7143, 0.8394, 0.7143, 0.8393, 0.75, 0.8037, 0.5357, 0.8036, 0.5, 0.8393, 0.5, 0.8394, 0.5357, 0.1964, 0.6429, 0.1964, 0.6071, 0.8037, 0.6071, 0.8037, 0.6429, 0.7679, 0.5357, 0.7679, 0.5714, 0.7321, 0.5714, 0.7321, 0.5357, 0.7678, 0.7143, 0.7679, 0.6786, 0.8037, 0.6786, 0.8037, 0.7143, 0.6964, 0.6786, 0.6963, 0.6429, 0.7321, 0.6786, 0.3036, 0.6786, 0.2679, 0.6786, 0.3036, 0.6429, 0.7321, 0.5357, 0.7321, 0.5714, 0.6963, 0.5714, 0.6964, 0.5357, 0.7321, 0.7143, 0.7321, 0.6786, 0.7679, 0.6786, 0.7678, 0.7143, 0.2679, 0.6786, 0.2321, 0.6786, 0.7679, 0.6786, 0.7321, 0.6786, 0.7321, 0.75, 0.7321, 0.7143, 0.7678, 0.7143, 0.7679, 0.75, 0.7321, 0.5357, 0.7321, 0.5, 0.7679, 0.5, 0.7679, 0.5357, 0.6964, 0.5357, 0.6963, 0.5714, 0.6606, 0.5714, 0.6605, 0.5357, 0.8037, 0.6786, 0.7679, 0.6786, 0.8037, 0.6429, 0.6963, 0.7143, 0.6964, 0.6786, 0.7321, 0.6786, 0.7321, 0.7143, 0.6605, 0.5357, 0.6606, 0.5714, 0.625, 0.5714, 0.625, 0.5357, 0.6606, 0.6786, 0.6605, 0.6429, 0.6963, 0.6429, 0.6964, 0.6786, 0.6605, 0.6429, 0.6605, 0.6071, 0.6963, 0.6071, 0.6963, 0.6429, 0.6605, 0.7143, 0.6606, 0.6786, 0.6964, 0.6786, 0.6963, 0.7143, 0.6605, 0.6071, 0.6606, 0.5714, 0.6963, 0.5714, 0.6963, 0.6071, 0.6607, 0.75, 0.6605, 0.7143, 0.6963, 0.7143, 0.6964, 0.75, 0.6605, 0.5357, 0.6607, 0.5, 0.6964, 0.5, 0.6964, 0.5357, 0.3393, 0.5357, 0.375, 0.5357, 0.375, 0.5714, 0.3393, 0.5714, 0.3393, 0.6071, 0.375, 0.6071, 0.375, 0.6429, 0.3393, 0.6429, 0.3393, 0.6786, 0.375, 0.6786, 0.375, 0.7143, 0.3393, 0.7143, 0.125, 0.6786, 0.1607, 0.6786, 0.1607, 0.7143, 0.125, 0.7143, 0.1607, 0.6786, 0.1964, 0.6786, 0.1964, 0.7143, 0.1607, 0.7143, 0.1964, 0.6786, 0.2321, 0.6786, 0.2321, 0.7143, 0.1964, 0.7143, 0.2321, 0.6786, 0.2679, 0.6786, 0.2679, 0.7143, 0.2321, 0.7143, 0.2679, 0.6786, 0.3036, 0.6786, 0.3036, 0.7143, 0.2679, 0.7143, 0.3036, 0.6786, 0.3393, 0.6786, 0.3393, 0.7143, 0.3036, 0.7143, 0.1607, 0.6429, 0.1964, 0.6429, 0.1964, 0.6786, 0.1607, 0.6786, 0.1964, 0.6786, 0.1964, 0.6429, 0.2321, 0.6786, 0.375, 0.5714, 0.375, 0.6071, 0.625, 0.6071, 0.625, 0.5714, 0.3036, 0.6429, 0.3393, 0.6429, 0.3393, 0.6786, 0.3036, 0.6786, 0.125, 0.6071, 0.1607, 0.6071, 0.1607, 0.6429, 0.125, 0.6429, 0.1607, 0.6071, 0.1964, 0.6071, 0.1964, 0.6429, 0.1607, 0.6429, 0.3036, 0.6071, 0.3036, 0.6429, 0.6963, 0.6429, 0.6963, 0.6071, 0.8037, 0.5714, 0.8037, 0.6071, 0.7679, 0.5714, 0.1964, 0.5714, 0.2321, 0.5714, 0.1964, 0.6071, 0.3036, 0.6071, 0.3393, 0.6071, 0.3393, 0.6429, 0.3036, 0.6429, 0.3393, 0.5714, 0.375, 0.5714, 0.625, 0.5714, 0.6606, 0.5714, 0.1607, 0.5714, 0.1964, 0.5714, 0.1964, 0.6071, 0.1607, 0.6071, 0.3393, 0.6071, 0.3393, 0.5714, 0.6606, 0.5714, 0.6605, 0.6071, 0.2321, 0.5714, 0.2679, 0.5714, 0.7321, 0.5714, 0.7679, 0.5714, 0.375, 0.6071, 0.3393, 0.6071, 0.6605, 0.6071, 0.625, 0.6071, 0.3036, 0.5714, 0.3393, 0.5714, 0.3393, 0.6071, 0.3036, 0.6071, 0.125, 0.5357, 0.1607, 0.5357, 0.1607, 0.5714, 0.125, 0.5714, 0.1607, 0.5357, 0.1964, 0.5357, 0.1964, 0.5714, 0.1607, 0.5714, 0.1964, 0.5357, 0.2321, 0.5357, 0.2321, 0.5714, 0.1964, 0.5714, 0.2321, 0.5357, 0.2679, 0.5357, 0.2679, 0.5714, 0.2321, 0.5714, 0.2679, 0.5357, 0.3036, 0.5357, 0.3036, 0.5714, 0.2679, 0.5714, 0.3036, 0.5357, 0.3393, 0.5357, 0.3393, 0.5714, 0.3036, 0.5714, 0.375, 0.6429, 0.375, 0.6786, 0.625, 0.6786, 0.625, 0.6429, 0.1607, 0.5, 0.1964, 0.5, 0.1964, 0.5357, 0.1607, 0.5357, 0.3393, 0.6429, 0.375, 0.6429, 0.625, 0.6429, 0.6605, 0.6429, 0.2321, 0.5, 0.2679, 0.5, 0.2679, 0.5357, 0.2321, 0.5357, 0.3393, 0.6786, 0.3393, 0.6429, 0.6605, 0.6429, 0.6606, 0.6786, 0.3036, 0.5, 0.3393, 0.5, 0.3393, 0.5357, 0.3036, 0.5357, 0.375, 0.6786, 0.3393, 0.6786, 0.6606, 0.6786, 0.625, 0.6786, 0.1607, 0.7143, 0.1964, 0.7143, 0.1964, 0.75, 0.1607, 0.75, 0.2679, 0.5714, 0.3036, 0.5714, 0.3036, 0.6071, 0.2321, 0.7143, 0.2679, 0.7143, 0.2679, 0.75, 0.2321, 0.75, 0.6963, 0.5714, 0.7321, 0.5714, 0.6963, 0.6071, 0.3036, 0.7143, 0.3393, 0.7143, 0.3393, 0.75, 0.3036, 0.75, 0.375, 0.75, 0.3393, 0.75, 0.6607, 0.75, 0.625, 0.75, 0.3393, 0.75, 0.3393, 0.7143, 0.6605, 0.7143, 0.6607, 0.75, 0.3393, 0.7143, 0.375, 0.7143, 0.625, 0.7143, 0.6605, 0.7143, 0.375, 0.7143, 0.375, 0.75, 0.625, 0.75, 0.625, 0.7143, 0.2679, 0.75, 0.2679, 0.7143, 0.7321, 0.7143, 0.7321, 0.75, 0.2679, 0.7143, 0.3036, 0.7143, 0.6963, 0.7143, 0.7321, 0.7143, 0.3036, 0.7143, 0.3036, 0.75, 0.6964, 0.75, 0.6963, 0.7143, 0.3036, 0.75, 0.2679, 0.75, 0.7321, 0.75, 0.6964, 0.75, 0.1964, 0.75, 0.1964, 0.7143, 0.8037, 0.7143, 0.8036, 0.75, 0.1964, 0.7143, 0.2321, 0.7143, 0.7678, 0.7143, 0.8037, 0.7143, 0.2321, 0.7143, 0.2321, 0.75, 0.7679, 0.75, 0.7678, 0.7143, 0.2321, 0.75, 0.1964, 0.75, 0.8036, 0.75, 0.7679, 0.75, 0.875, 0.75, 0.8393, 0.75, 0.1607, 0.75, 0.125, 0.75, 0.8393, 0.75, 0.8394, 0.7143, 0.1607, 0.7143, 0.1607, 0.75, 0.8394, 0.7143, 0.875, 0.7143, 0.125, 0.7143, 0.1607, 0.7143, 0.875, 0.7143, 0.875, 0.75, 0.125, 0.75, 0.125, 0.7143, 0.125, 0.6429, 0.1607, 0.6429, 0.8394, 0.6429, 0.875, 0.6429, 0.1607, 0.6429, 0.1607, 0.6786, 0.8394, 0.6786, 0.8394, 0.6429, 0.1607, 0.6786, 0.125, 0.6786, 0.875, 0.6786, 0.8394, 0.6786, 0.125, 0.6786, 0.125, 0.6429, 0.875, 0.6429, 0.875, 0.6786, 0.125, 0.5714, 0.1607, 0.5714, 0.8395, 0.5714, 0.875, 0.5714, 0.1607, 0.5714, 0.1607, 0.6071, 0.8394, 0.6071, 0.8395, 0.5714, 0.1607, 0.6071, 0.125, 0.6071, 0.875, 0.6071, 0.8394, 0.6071, 0.125, 0.6071, 0.125, 0.5714, 0.875, 0.5714, 0.875, 0.6071, 0.125, 0.5, 0.1607, 0.5, 0.8393, 0.5, 0.875, 0.5, 0.1607, 0.5, 0.1607, 0.5357, 0.8394, 0.5357, 0.8393, 0.5, 0.1607, 0.5357, 0.125, 0.5357, 0.875, 0.5357, 0.8394, 0.5357, 0.125, 0.5357, 0.125, 0.5, 0.875, 0.5, 0.875, 0.5357, 0.2321, 0.5, 0.2321, 0.5357, 0.7679, 0.5357, 0.7679, 0.5, 0.2321, 0.5357, 0.1964, 0.5357, 0.8037, 0.5357, 0.7679, 0.5357, 0.1964, 0.5357, 0.1964, 0.5, 0.8036, 0.5, 0.8037, 0.5357, 0.1964, 0.5, 0.2321, 0.5, 0.7679, 0.5, 0.8036, 0.5, 0.3036, 0.5, 0.3036, 0.5357, 0.6964, 0.5357, 0.6964, 0.5, 0.3036, 0.5357, 0.2679, 0.5357, 0.7321, 0.5357, 0.6964, 0.5357, 0.2679, 0.5357, 0.2679, 0.5, 0.7321, 0.5, 0.7321, 0.5357, 0.2679, 0.5, 0.3036, 0.5, 0.6964, 0.5, 0.7321, 0.5, 0.375, 0.5, 0.375, 0.5357, 0.625, 0.5357, 0.625, 0.5, 0.375, 0.5357, 0.3393, 0.5357, 0.6605, 0.5357, 0.625, 0.5357, 0.3393, 0.5357, 0.3393, 0.5, 0.6607, 0.5, 0.6605, 0.5357, 0.3393, 0.5, 0.375, 0.5, 0.625, 0.5, 0.6607, 0.5, 0.7321, 0.6786, 0.6963, 0.6429, 0.3036, 0.6429, 0.2679, 0.6786, 0.8037, 0.6429, 0.7679, 0.6786, 0.2321, 0.6786, 0.1964, 0.6429, 0.3036, 0.6071, 0.6963, 0.6071, 0.7321, 0.5714, 0.2679, 0.5714, 0.8037, 0.6071, 0.1964, 0.6071, 0.2321, 0.5714, 0.7679, 0.5714])
me_cube.update()

# ---- objects
ob_cube = bpy.data.objects.new('Cube', me_cube)

# ---- transforms, parenting, visibility, modifiers, constraints
ob_cube.location = (0.0, 0.0, 0.0)

# ---- collection membership
col_collection.objects.link(ob_cube)

# ---- scene / render settings (as saved in the file)
scene.frame_start = 1; scene.frame_end = 250; scene.frame_set(1)
scene.render.engine = 'BLENDER_EEVEE_NEXT'
scene.eevee.ray_tracing_options.trace_max_roughness = 0.0
scene.unit_settings.scale_length = 0.001
bpy.context.view_layer.update()

# ---- added for rendering (the .blend has no active camera and no usable light): camera, sun
cam_auto = bpy.data.cameras.new('AutoCamera')
cam_auto.lens = 50.0
cam_auto.sensor_width = 36.0
cam_auto.clip_end = 3261.3
ob_auto_camera = bpy.data.objects.new('AutoCamera', cam_auto)
scene.collection.objects.link(ob_auto_camera)
ob_auto_camera.location = (185.83, -221.996, 188.664)
ob_auto_camera.rotation_euler = (1.09748, -7.21219e-08, 0.694738)
scene.camera = ob_auto_camera
light_auto_sun = bpy.data.lights.new('AutoSun', 'SUN')
light_auto_sun.energy = 3.0
light_auto_sun.angle = 0.0523599
ob_auto_sun = bpy.data.objects.new('AutoSun', light_auto_sun)
scene.collection.objects.link(ob_auto_sun)
ob_auto_sun.rotation_euler = (0.872665, 0.174533, 0.523599)
bpy.context.view_layer.update()
